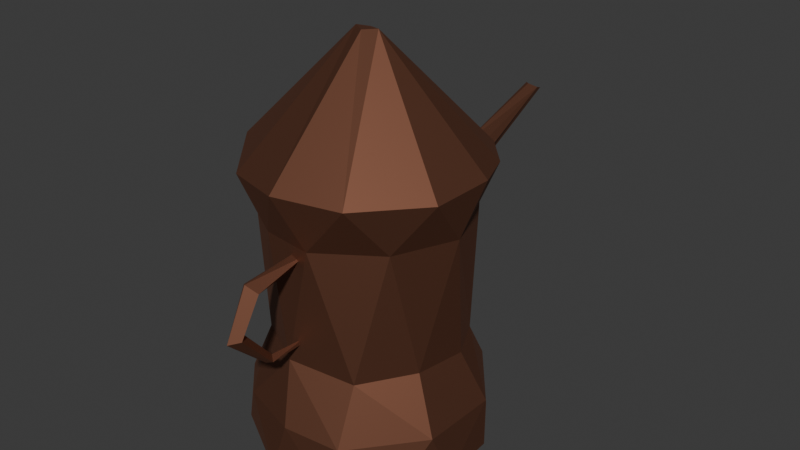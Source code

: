 # Source: kerosene.blend  (saved by Blender 5.2.45; exported with 4.5.12 LTS)
import bpy
from mathutils import Matrix  # noqa: F401  (used for matrix-valued properties, if any)

bpy.ops.wm.read_factory_settings(use_empty=True)
scene = bpy.context.scene
scene.name = 'Scene'

# ---- collections
col_collection = bpy.data.collections.new('Collection'); scene.collection.children.link(col_collection)

# ---- materials (node trees are filled in below, after node groups)
mat_brass = bpy.data.materials.new('Brass')

# ---- material node trees
mat_brass.use_nodes = True; mat_brass.node_tree.nodes.clear()
_N = mat_brass.node_tree.nodes; _L = mat_brass.node_tree.links
n0 = _N.new('ShaderNodeBsdfPrincipled'); n0.name = 'Principled BSDF'; n0.location = (-200, 100)
n0.inputs[0].default_value = (0.2244, 0.09574, 0.05791, 1.0)
n0.inputs[1].default_value = 0.8864
n0.inputs[2].default_value = 0.6227
n0.inputs[10].default_value = 0.005
n1 = _N.new('ShaderNodeOutputMaterial'); n1.name = 'Material Output'; n1.location = (200, 100)
_L.new(n0.outputs[0], n1.inputs[0])
n1.is_active_output = True

# ---- world
world_world = bpy.data.worlds.new('World'); scene.world = world_world
world_world.use_nodes = True; world_world.node_tree.nodes.clear()
_N = world_world.node_tree.nodes; _L = world_world.node_tree.links
n0 = _N.new('ShaderNodeOutputWorld'); n0.name = 'World Output'; n0.location = (300, 300)
n1 = _N.new('ShaderNodeBackground'); n1.name = 'Background'; n1.location = (10, 300)
n1.inputs[0].default_value = (0.05088, 0.05088, 0.05088, 1.0)
_L.new(n1.outputs[0], n0.inputs[0])
n0.is_active_output = True
world_world.color = (0.05088, 0.05088, 0.05088)
world_world.sun_shadow_jitter_overblur = 0.0

# ---- meshes
me_cylinder_001 = bpy.data.meshes.new('Cylinder.001')
me_cylinder_001.from_pydata([(0.004866, 1.003, -0.9966), (0.5301, 0.8483, -0.9904), (0.3039, 0.9641, 1.006), (0.6228, 0.7557, 1.021), (0.9736, 0.2872, -0.9837), (0.8626, 0.5028, 1.0), (0.9844, 0.1795, 0.9971), (0.9447, -0.3677, -1.001), (0.9521, -0.3548, 0.9771), (0.4592, -0.9097, -1.028), (0.5447, -0.8776, 0.9975), (-0.01715, -0.9927, -0.9925), (-0.01617, -1.018, 1.004), (-0.5173, -0.8493, -0.959), (-0.5222, -0.8574, 0.9733), (-0.8401, -0.5291, -0.994), (-1.013, 0.0394, -0.9634), (-0.9827, -0.3121, 1.008), (-0.8662, 0.499, -0.9994), (-0.9281, 0.4351, 1.029), (-0.4711, 0.8904, -1.02), (-0.4495, 0.9168, 0.9928), (-0.01722, 0.07324, 1.96), (0.09653, 0.02718, 1.973), (0.04092, -0.09745, 1.986), (-0.0773, -0.02029, 1.985), (0.2905, 0.7795, 0.5841), (0.6363, 0.5761, 0.5731), (0.8698, 0.01338, 0.5471), (0.6791, -0.5458, 0.5733), (0.1639, -0.8587, 0.5558), (-0.266, -0.8162, 0.5688), (-0.6588, -0.551, 0.5276), (-0.83, -0.1286, 0.5547), (-0.7898, 0.3524, 0.5604), (-0.5345, 0.6707, 0.5479), (-0.06787, 0.8888, 0.5942), (0.6146, 0.5321, -0.5487), (0.7977, 0.1701, -0.5396), (0.7468, -0.2875, -0.5181), (0.4422, -0.6917, -0.5506), (-0.1063, -0.8177, -0.4875), (-0.6617, -0.4754, -0.5642), (-0.847, 0.03556, -0.5202), (-0.7024, 0.4182, -0.553), (-0.3646, 0.6999, -0.5176), (0.1213, 0.8398, -0.5488), (0.1731, 1.019, -1.453), (0.6441, 0.7727, -1.44), (0.9554, 0.3131, -1.443), (0.9848, -0.185, -1.439), (0.7845, -0.6547, -1.453), (0.3348, -0.9503, -1.426), (-0.1725, -1.003, -1.46), (-0.7967, -0.6476, -1.438), (-1.005, 0.1182, -1.448), (-0.6712, 0.7748, -1.423), (0.1475, 0.04945, -1.533), (-0.06211, -0.2703, -1.518), (-0.1461, 0.1817, -1.496), (-0.02941, 0.8095, 0.5604), (0.1131, 0.7931, 0.4956), (0.1755, 0.8104, 0.3528), (0.09951, 0.7985, 0.189), (-0.09367, 0.7845, 0.1984), (-0.122, 1.269, 0.4972), (-0.2145, 0.7885, 0.3978), (-0.03472, 1.218, 0.6338), (0.06483, 2.208, 0.917), (-0.0366, 2.279, 0.8702), (-0.07129, 2.241, 0.9262), (0.04393, 2.288, 0.8888), (-0.02513, 2.195, 0.9359), (0.04819, 1.388, 0.5971), (-0.03221, 1.4, 0.6011), (0.003219, -0.7766, 0.3733), (-0.0269, -1.204, 0.3258), (0.05177, -1.416, 0.03272), (-0.02021, -1.495, 0.01516), (0.07663, -1.252, 0.3603), (-0.005989, -1.305, 0.4293), (-0.06667, -1.4, 0.03931), (-0.07344, -1.251, 0.3887), (-0.009657, -1.347, 0.0429), (0.06513, -0.7644, 0.4643), (-0.004678, -0.7684, 0.4813), (-0.0675, -0.7571, 0.4313), (0.0338, -1.118, -0.2955), (-0.03325, -1.128, -0.3238), (-0.008456, -1.087, -0.2583), (-0.005267, -0.7568, -0.2829), (0.001273, -0.7212, -0.316)], [], [(2, 26, 36), (28, 8, 29), (10, 30, 29), (14, 32, 31), (32, 17, 33), (3, 23, 5), (35, 21, 36), (5, 23, 6), (17, 25, 19), (6, 23, 8), (36, 46, 45), (43, 34, 44), (40, 30, 41), (29, 40, 39), (38, 28, 39), (0, 46, 1), (37, 4, 1), (41, 13, 11), (13, 42, 15), (13, 54, 53), (1, 48, 47), (9, 51, 7), (15, 54, 13), (3, 27, 26, 2), (54, 58, 53), (50, 57, 49), (55, 59, 58), (52, 58, 51), (64, 66, 65), (65, 66, 67), (60, 66, 64, 63, 62, 61), (62, 68, 61), (65, 70, 69), (65, 69, 64), (67, 72, 70), (68, 73, 74), (70, 74, 69), (68, 74, 72), (82, 86, 76), (83, 79, 77), (80, 84, 85), (79, 75, 84), (77, 79, 78), (78, 88, 87), (76, 86, 75), (76, 75, 79), (82, 81, 78), (76, 83, 81), (87, 90, 89), (28, 27, 5, 6), (27, 3, 5), (31, 30, 12, 14), (28, 6, 8), (8, 10, 29), (10, 12, 30), (19, 34, 33, 17), (32, 14, 17), (21, 35, 34, 19), (23, 22, 25, 24), (21, 2, 36), (0, 1, 47), (22, 21, 19, 25), (10, 23, 24), (2, 21, 22), (22, 23, 3, 2), (12, 10, 24), (25, 14, 12, 24), (10, 8, 23), (17, 14, 25), (45, 44, 34, 35), (45, 35, 36), (33, 43, 42, 32), (33, 34, 43), (42, 41, 31, 32), (28, 38, 37, 27), (30, 31, 41), (40, 29, 30), (28, 29, 39), (27, 37, 46, 26), (39, 7, 4, 38), (36, 26, 46), (46, 37, 1), (4, 37, 38), (40, 9, 7, 39), (41, 11, 9, 40), (43, 16, 15, 42), (41, 42, 13), (44, 18, 16, 43), (20, 18, 44, 45), (0, 20, 45, 46), (54, 15, 16, 55), (47, 48, 57), (47, 56, 20, 0), (52, 9, 11, 53), (7, 51, 50), (18, 20, 56), (50, 49, 4, 7), (55, 16, 18, 56), (11, 13, 53), (48, 1, 4, 49), (59, 56, 47, 57), (9, 52, 51), (59, 57, 58), (48, 49, 57), (58, 57, 50, 51), (54, 55, 58), (55, 56, 59), (52, 53, 58), (67, 60, 61), (68, 72, 67, 61), (67, 66, 60), (68, 62, 63, 71), (69, 71, 63, 64), (74, 73, 71, 69), (65, 67, 70), (68, 71, 73), (70, 72, 74), (85, 86, 82, 80), (83, 76, 79), (89, 83, 77, 87), (75, 86, 85, 84), (81, 89, 88), (78, 79, 80), (80, 82, 78), (78, 81, 88), (77, 78, 87), (81, 82, 76), (80, 79, 84), (81, 83, 89), (88, 90, 91), (88, 89, 90), (87, 88, 91), (87, 91, 90)])
_uv = me_cylinder_001.uv_layers.new(name='UVMap')
_uv.uv.foreach_set('vector', [0.948, 1.0, 0.9444, 0.8902, 1.0, 0.8902, 0.7534, 0.8902, 0.6934, 1.0, 0.6418, 0.8902, 0.5886, 1.0, 0.5271, 0.8902, 0.6418, 0.8902, 0.4141, 1.0, 0.3635, 0.8902, 0.4444, 0.8902, 0.3635, 0.8902, 0.2981, 1.0, 0.2778, 0.8902, 0.8889, 1.0, 0.7914, 1.0, 0.8333, 1.0, 0.1111, 0.8902, 0.07477, 1.0, 0.01097, 0.8902, 0.8333, 1.0, 0.7914, 1.0, 0.7778, 1.0, 0.2981, 1.0, 0.2723, 1.0, 0.1764, 1.0, 0.7778, 1.0, 0.7914, 1.0, 0.6934, 1.0, 0.01097, 0.8902, -1.863e-07, 0.6153, 0.07686, 0.6153, 0.2395, 0.6153, 0.1873, 0.8902, 0.1667, 0.6153, 0.593, 0.6153, 0.5271, 0.8902, 0.4777, 0.6153, 0.6418, 0.8902, 0.593, 0.6153, 0.6909, 0.6153, 0.7778, 0.6153, 0.7534, 0.8902, 0.6909, 0.6153, 1.0, 0.5, 0.9799, 0.6153, 0.9101, 0.5, 0.8648, 0.6153, 0.7955, 0.5, 0.9101, 0.5, 0.4777, 0.6153, 0.413, 0.5, 0.5, 0.5, 0.413, 0.5, 0.3477, 0.6153, 0.3333, 0.5, 0.413, 0.5, 0.3566, 0.5, 0.473, 0.5, 0.9101, 0.5, 0.8889, 0.5, 0.9725, 0.5, 0.5747, 0.5, 0.6424, 0.5, 0.6934, 0.5, 0.3333, 0.5, 0.3566, 0.5, 0.413, 0.5, 0.8889, 1.0, 0.8665, 0.8902, 0.9444, 0.8902, 0.948, 1.0, 0.3566, 0.5, 0.4715, 0.5, 0.473, 0.5, 0.7222, 0.5, 0.8176, 0.5, 0.7991, 0.5, 0.2313, 0.5, 0.1146, 0.5, 0.4715, 0.5, 0.5556, 0.5, 0.4715, 0.5, 0.6424, 0.5, 0.4162, 1.002, 0.2237, 1.0, 0.2615, 0.5, 0.2615, 0.5, 0.2237, 1.0, 0.03141, 0.5, 0.223, 0.4852, 0.02371, 0.2876, 0.1311, 0.04575, 0.3021, 0.03138, 0.4864, 0.2439, 0.3688, 0.4489, 0.7454, 0.9923, 0.8542, 0.5, 0.914, 1.002, 0.2615, 0.5, 0.2402, 0.5, 0.3916, 0.5, 0.2615, 0.5, 0.3916, 0.5, 0.4162, 1.002, 0.03141, 0.5, 0.03435, 0.5, 0.2402, 0.5, 0.9152, 0.3542, 0.8427, 0.2097, 0.6943, 0.2212, 0.5539, 0.263, 0.6943, 0.2212, 0.6407, 0.1178, 0.9152, 0.3542, 0.6943, 0.2212, 0.7058, 0.4255, 0.2719, 1.0, 0.2596, 1.0, 0.05977, 1.0, 0.9978, 0.5, 0.7616, 1.0, 0.7692, 0.5, 0.4853, 1.0, 0.6898, 1.0, 0.4376, 1.0, 0.7616, 1.0, 0.9171, 1.0, 0.6898, 1.0, 0.7692, 0.5, 0.7616, 1.0, 0.4632, 0.5, 0.4632, 0.5, 0.3586, 0.5, 0.7051, 0.5, 0.05977, 1.0, 0.2596, 1.0, 0.02376, 1.0, 1.0, 1.0, 0.9171, 1.0, 0.7616, 1.0, 0.2719, 1.0, 0.2015, 0.5, 0.4632, 0.5, 0.05977, 1.0, 0.008941, 0.5, 0.2015, 0.5, 0.7051, 0.5, 0.9545, 0.5, 0.9841, 0.5, 0.7534, 0.8902, 0.8665, 0.8902, 0.8333, 1.0, 0.7778, 1.0, 0.8665, 0.8902, 0.8889, 1.0, 0.8333, 1.0, 0.4444, 0.8902, 0.5271, 0.8902, 0.5, 1.0, 0.4141, 1.0, 0.7534, 0.8902, 0.7778, 1.0, 0.6934, 1.0, 0.6934, 1.0, 0.5886, 1.0, 0.6418, 0.8902, 0.5886, 1.0, 0.5, 1.0, 0.5271, 0.8902, 0.1764, 1.0, 0.1873, 0.8902, 0.2778, 0.8902, 0.2981, 1.0, 0.3635, 0.8902, 0.4141, 1.0, 0.2981, 1.0, 0.07477, 1.0, 0.1111, 0.8902, 0.1873, 0.8902, 0.1764, 1.0, 0.4589, 0.308, 0.08936, 0.4441, 0.06354, 0.1972, 0.3085, 0.02031, 0.07477, 1.0, -1.863e-07, 1.0, 0.01097, 0.8902, 1.0, 0.5, 0.9101, 0.5, 0.9725, 0.5, 0.127, 1.0, 0.07477, 1.0, 0.1764, 1.0, 0.2723, 1.0, 0.5886, 1.0, 0.7914, 1.0, 0.5396, 1.0, -1.863e-07, 1.0, 0.07477, 1.0, 0.127, 1.0, 0.9913, 1.0, 0.7914, 1.0, 0.8889, 1.0, 0.948, 1.0, 0.5, 1.0, 0.5886, 1.0, 0.5396, 1.0, 0.4389, 1.0, 0.4141, 1.0, 0.5, 1.0, 0.5396, 1.0, 0.5886, 1.0, 0.6934, 1.0, 0.7914, 1.0, 0.2981, 1.0, 0.4141, 1.0, 0.4389, 1.0, 0.07686, 0.6153, 0.1667, 0.6153, 0.1873, 0.8902, 0.1111, 0.8902, 0.07686, 0.6153, 0.1111, 0.8902, 0.01097, 0.8902, 0.2778, 0.8902, 0.2395, 0.6153, 0.3477, 0.6153, 0.3635, 0.8902, 0.2778, 0.8902, 0.1873, 0.8902, 0.2395, 0.6153, 0.3477, 0.6153, 0.4777, 0.6153, 0.4444, 0.8902, 0.3635, 0.8902, 0.7534, 0.8902, 0.7778, 0.6153, 0.8648, 0.6153, 0.8665, 0.8902, 0.5271, 0.8902, 0.4444, 0.8902, 0.4777, 0.6153, 0.593, 0.6153, 0.6418, 0.8902, 0.5271, 0.8902, 0.7534, 0.8902, 0.6418, 0.8902, 0.6909, 0.6153, 0.8665, 0.8902, 0.8648, 0.6153, 0.9799, 0.6153, 0.9444, 0.8902, 0.6909, 0.6153, 0.6934, 0.5, 0.7955, 0.5, 0.7778, 0.6153, 1.0, 0.8902, 0.9444, 0.8902, 0.9799, 0.6153, 0.9799, 0.6153, 0.8648, 0.6153, 0.9101, 0.5, 0.7955, 0.5, 0.8648, 0.6153, 0.7778, 0.6153, 0.593, 0.6153, 0.5747, 0.5, 0.6934, 0.5, 0.6909, 0.6153, 0.4777, 0.6153, 0.5, 0.5, 0.5747, 0.5, 0.593, 0.6153, 0.2395, 0.6153, 0.2433, 0.5, 0.3333, 0.5, 0.3477, 0.6153, 0.4777, 0.6153, 0.3477, 0.6153, 0.413, 0.5, 0.1667, 0.6153, 0.1667, 0.5, 0.2433, 0.5, 0.2395, 0.6153, 0.0779, 0.5, 0.1667, 0.5, 0.1667, 0.6153, 0.07686, 0.6153, -1.863e-07, 0.5, 0.0779, 0.5, 0.07686, 0.6153, -1.863e-07, 0.6153, 0.3566, 0.5, 0.3333, 0.5, 0.2433, 0.5, 0.2313, 0.5, 0.9725, 0.5, 0.8889, 0.5, 0.8176, 0.5, -1.863e-07, 0.5, 0.1138, 0.5, 0.0779, 0.5, -1.863e-07, 0.5, 0.5556, 0.5, 0.5747, 0.5, 0.5, 0.5, 0.473, 0.5, 0.6934, 0.5, 0.6424, 0.5, 0.7222, 0.5, 0.1667, 0.5, 0.0779, 0.5, 0.1138, 0.5, 0.7222, 0.5, 0.7991, 0.5, 0.7955, 0.5, 0.6934, 0.5, 0.2313, 0.5, 0.2433, 0.5, 0.1667, 0.5, 0.1138, 0.5, 0.5, 0.5, 0.413, 0.5, 0.473, 0.5, 0.8889, 0.5, 0.9101, 0.5, 0.7955, 0.5, 0.7991, 0.5, 0.1146, 0.5, 0.1138, 0.5, -1.863e-07, 0.5, -1.863e-07, 0.5, 0.5747, 0.5, 0.5556, 0.5, 0.6424, 0.5, 0.5954, 0.4268, 0.9207, 0.3205, 0.7134, 0.04736, 0.8889, 0.5, 0.7991, 0.5, 0.8176, 0.5, 0.4715, 0.5, 0.8176, 0.5, 0.7222, 0.5, 0.6424, 0.5, 0.3566, 0.5, 0.2313, 0.5, 0.4715, 0.5, 0.2313, 0.5, 0.1138, 0.5, 0.1146, 0.5, 0.5556, 0.5, 0.473, 0.5, 0.4715, 0.5, 1.0, 0.5, 1.0, 1.0, 0.914, 1.002, 0.8542, 0.5, 1.0, 0.5, 1.0, 0.5, 0.914, 1.002, 0.03141, 0.5, 0.2237, 1.0, 0.01825, 1.0, 0.8542, 0.5, 0.7454, 0.9923, 0.5423, 0.9832, 0.6109, 0.5, 0.3916, 0.5, 0.6109, 0.5, 0.5423, 0.9832, 0.4162, 1.002, 0.6943, 0.2212, 0.8427, 0.2097, 0.861, 0.1266, 0.6407, 0.1178, 0.2615, 0.5, 0.03141, 0.5, 0.2402, 0.5, 0.9152, 0.3542, 0.861, 0.1266, 0.8427, 0.2097, 0.5539, 0.263, 0.7058, 0.4255, 0.6943, 0.2212, 0.4376, 1.0, 0.2596, 1.0, 0.2719, 1.0, 0.4853, 1.0, 0.9978, 0.5, 1.0, 1.0, 0.7616, 1.0, 0.9841, 0.5, 0.9978, 0.5, 0.7692, 0.5, 0.7051, 0.5, 0.2929, 0.4561, 0.02119, 0.2364, 0.1609, 0.03488, 0.4275, 0.1801, 0.2015, 0.5, 0.06449, 0.5, 0.3586, 0.5, 0.4632, 0.5, 0.7616, 1.0, 0.4853, 1.0, 0.4853, 1.0, 0.2719, 1.0, 0.4632, 0.5, 0.4632, 0.5, 0.2015, 0.5, 0.3586, 0.5, 0.7692, 0.5, 0.4632, 0.5, 0.7051, 0.5, 0.2015, 0.5, 0.2719, 1.0, 0.05977, 1.0, 0.4853, 1.0, 0.7616, 1.0, 0.6898, 1.0, 0.2015, 0.5, 0.008941, 0.5, 0.06449, 0.5, 0.3586, 0.5, 0.2211, 0.5, 0.5119, 0.5, 0.3586, 0.5, 0.06449, 0.5, 0.0612, 0.5, 0.7051, 0.5, 0.3586, 0.5, 0.5119, 0.5, 0.7051, 0.5, 0.5119, 0.5, 0.9545, 0.5])
me_cylinder_001.materials.append(mat_brass)
me_cylinder_001.update()

# ---- objects
ob_cylinder = bpy.data.objects.new('Cylinder', me_cylinder_001)

# ---- transforms, parenting, visibility, modifiers, constraints
ob_cylinder.location = (0.0, 0.0, 0.0)
ob_cylinder.scale = (0.04832, 0.04832, 0.04832)

# ---- collection membership
col_collection.objects.link(ob_cylinder)

# ---- scene / render settings (as saved in the file)
scene.frame_start = 1; scene.frame_end = 250; scene.frame_set(1)
scene.render.engine = 'BLENDER_EEVEE_NEXT'
scene.render.bake_bias = 0.0
scene.render.bake_samples = 0
scene.eevee.fast_gi_thickness_far = 0.0
bpy.context.view_layer.update()

# ---- added for rendering (the .blend has no active camera and no usable light): camera, sun
cam_auto = bpy.data.cameras.new('AutoCamera')
cam_auto.lens = 50.0
cam_auto.sensor_width = 36.0
cam_auto.clip_end = 1000.0
ob_auto_camera = bpy.data.objects.new('AutoCamera', cam_auto)
scene.collection.objects.link(ob_auto_camera)
ob_auto_camera.location = (0.246946, -0.277998, 0.209047)
ob_auto_camera.rotation_euler = (1.09748, -7.21219e-08, 0.694738)
scene.camera = ob_auto_camera
light_auto_sun = bpy.data.lights.new('AutoSun', 'SUN')
light_auto_sun.energy = 3.0
light_auto_sun.angle = 0.0523599
ob_auto_sun = bpy.data.objects.new('AutoSun', light_auto_sun)
scene.collection.objects.link(ob_auto_sun)
ob_auto_sun.rotation_euler = (0.872665, 0.174533, 0.523599)
bpy.context.view_layer.update()

